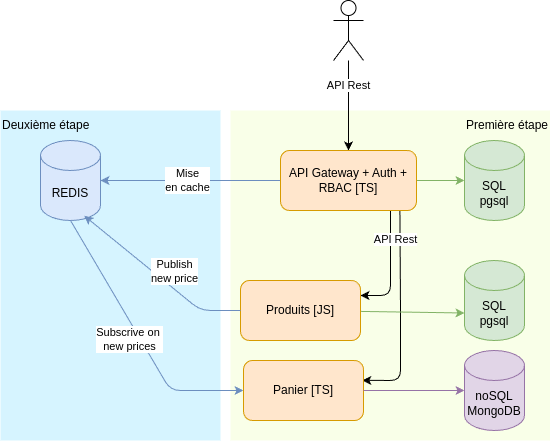

The diagram above was exported from draw.io. Its source (the exported page's mxGraphModel, read from the mxfile embedded in the PNG):
<mxGraphModel dx="2012" dy="1067" grid="1" gridSize="10" guides="1" tooltips="1" connect="1" arrows="1" fold="1" page="1" pageScale="1" pageWidth="827" pageHeight="1169" math="0" shadow="0">
  <root>
    <mxCell id="0" />
    <mxCell id="1" parent="0" />
    <mxCell id="30" value="" style="rounded=0;whiteSpace=wrap;html=1;fillColor=#F9FFE8;strokeColor=none;" vertex="1" parent="1">
      <mxGeometry x="120" y="170" width="320" height="330" as="geometry" />
    </mxCell>
    <mxCell id="27" value="" style="rounded=0;whiteSpace=wrap;html=1;fillColor=#D6F4FF;strokeColor=none;" vertex="1" parent="1">
      <mxGeometry x="-110" y="170" width="220" height="330" as="geometry" />
    </mxCell>
    <mxCell id="24" style="edgeStyle=none;html=1;exitX=0.878;exitY=1.007;exitDx=0;exitDy=0;entryX=0.99;entryY=0.331;entryDx=0;entryDy=0;entryPerimeter=0;exitPerimeter=0;" parent="1" source="3" target="9" edge="1">
      <mxGeometry relative="1" as="geometry">
        <Array as="points">
          <mxPoint x="290" y="370" />
          <mxPoint x="290" y="440" />
        </Array>
      </mxGeometry>
    </mxCell>
    <mxCell id="21" value="" style="edgeStyle=none;html=1;" parent="1" source="2" target="3" edge="1">
      <mxGeometry relative="1" as="geometry" />
    </mxCell>
    <mxCell id="25" value="API Rest" style="edgeLabel;html=1;align=center;verticalAlign=middle;resizable=0;points=[];" parent="21" vertex="1" connectable="0">
      <mxGeometry x="-0.4519" relative="1" as="geometry">
        <mxPoint as="offset" />
      </mxGeometry>
    </mxCell>
    <mxCell id="2" value="" style="shape=umlActor;verticalLabelPosition=bottom;verticalAlign=top;html=1;outlineConnect=0;" parent="1" vertex="1">
      <mxGeometry x="223" y="60" width="30" height="60" as="geometry" />
    </mxCell>
    <mxCell id="14" value="" style="edgeStyle=none;html=1;fillColor=#d5e8d4;strokeColor=#82b366;" parent="1" source="3" target="4" edge="1">
      <mxGeometry relative="1" as="geometry" />
    </mxCell>
    <mxCell id="15" value="" style="edgeStyle=none;html=1;fillColor=#dae8fc;strokeColor=#6c8ebf;" parent="1" source="3" target="5" edge="1">
      <mxGeometry relative="1" as="geometry" />
    </mxCell>
    <mxCell id="16" value="Mise&lt;div&gt;en cache&lt;/div&gt;" style="edgeLabel;html=1;align=center;verticalAlign=middle;resizable=0;points=[];" parent="15" vertex="1" connectable="0">
      <mxGeometry x="0.035" relative="1" as="geometry">
        <mxPoint as="offset" />
      </mxGeometry>
    </mxCell>
    <mxCell id="23" style="edgeStyle=none;html=1;exitX=0.809;exitY=1.007;exitDx=0;exitDy=0;entryX=1;entryY=0.25;entryDx=0;entryDy=0;exitPerimeter=0;" parent="1" source="3" target="8" edge="1">
      <mxGeometry relative="1" as="geometry">
        <Array as="points">
          <mxPoint x="280" y="355" />
        </Array>
      </mxGeometry>
    </mxCell>
    <mxCell id="26" value="API Rest" style="edgeLabel;html=1;align=center;verticalAlign=middle;resizable=0;points=[];labelBackgroundColor=default;" parent="23" vertex="1" connectable="0">
      <mxGeometry x="-0.5089" relative="1" as="geometry">
        <mxPoint x="5" as="offset" />
      </mxGeometry>
    </mxCell>
    <mxCell id="3" value="API Gateway + Auth + RBAC [TS]" style="rounded=1;whiteSpace=wrap;html=1;fillColor=#ffe6cc;strokeColor=#d79b00;" parent="1" vertex="1">
      <mxGeometry x="170" y="210" width="136" height="60" as="geometry" />
    </mxCell>
    <mxCell id="4" value="SQL&lt;div&gt;pgsql&lt;/div&gt;" style="shape=cylinder3;whiteSpace=wrap;html=1;boundedLbl=1;backgroundOutline=1;size=15;fillColor=#d5e8d4;strokeColor=#82b366;" parent="1" vertex="1">
      <mxGeometry x="354" y="200" width="60" height="80" as="geometry" />
    </mxCell>
    <mxCell id="19" style="edgeStyle=none;html=1;exitX=0.5;exitY=1;exitDx=0;exitDy=0;exitPerimeter=0;entryX=0;entryY=0.5;entryDx=0;entryDy=0;fillColor=#dae8fc;strokeColor=#6c8ebf;" parent="1" source="5" target="9" edge="1">
      <mxGeometry relative="1" as="geometry">
        <Array as="points">
          <mxPoint x="60" y="450" />
        </Array>
      </mxGeometry>
    </mxCell>
    <mxCell id="20" value="Subscrive on&amp;nbsp;&lt;div&gt;new prices&lt;/div&gt;" style="edgeLabel;html=1;align=center;verticalAlign=middle;resizable=0;points=[];" parent="19" vertex="1" connectable="0">
      <mxGeometry x="-0.1951" y="1" relative="1" as="geometry">
        <mxPoint x="3" y="26" as="offset" />
      </mxGeometry>
    </mxCell>
    <mxCell id="5" value="&lt;div&gt;&lt;span style=&quot;background-color: transparent;&quot;&gt;REDIS&lt;/span&gt;&lt;br&gt;&lt;/div&gt;" style="shape=cylinder3;whiteSpace=wrap;html=1;boundedLbl=1;backgroundOutline=1;size=15;fillColor=#dae8fc;strokeColor=#6c8ebf;" parent="1" vertex="1">
      <mxGeometry x="-70" y="200" width="60" height="80" as="geometry" />
    </mxCell>
    <mxCell id="13" value="" style="edgeStyle=none;html=1;fillColor=#d5e8d4;strokeColor=#82b366;entryX=0;entryY=0;entryDx=0;entryDy=52.5;entryPerimeter=0;" parent="1" source="8" target="11" edge="1">
      <mxGeometry relative="1" as="geometry" />
    </mxCell>
    <mxCell id="8" value="Produits [JS]" style="rounded=1;whiteSpace=wrap;html=1;fillColor=#ffe6cc;strokeColor=#d79b00;" parent="1" vertex="1">
      <mxGeometry x="130" y="340" width="120" height="60" as="geometry" />
    </mxCell>
    <mxCell id="9" value="Panier [TS]" style="rounded=1;whiteSpace=wrap;html=1;fillColor=#ffe6cc;strokeColor=#d79b00;" parent="1" vertex="1">
      <mxGeometry x="133" y="420" width="120" height="60" as="geometry" />
    </mxCell>
    <mxCell id="10" value="noSQL&lt;div&gt;MongoDB&lt;/div&gt;" style="shape=cylinder3;whiteSpace=wrap;html=1;boundedLbl=1;backgroundOutline=1;size=15;fillColor=#e1d5e7;strokeColor=#9673a6;" parent="1" vertex="1">
      <mxGeometry x="354" y="410" width="60" height="80" as="geometry" />
    </mxCell>
    <mxCell id="11" value="SQL&lt;div&gt;pgsql&lt;/div&gt;" style="shape=cylinder3;whiteSpace=wrap;html=1;boundedLbl=1;backgroundOutline=1;size=15;fillColor=#d5e8d4;strokeColor=#82b366;" parent="1" vertex="1">
      <mxGeometry x="354" y="320" width="60" height="80" as="geometry" />
    </mxCell>
    <mxCell id="12" style="edgeStyle=none;html=1;exitX=1;exitY=0.5;exitDx=0;exitDy=0;entryX=0;entryY=0.5;entryDx=0;entryDy=0;entryPerimeter=0;fillColor=#e1d5e7;strokeColor=#9673a6;" parent="1" source="9" target="10" edge="1">
      <mxGeometry relative="1" as="geometry" />
    </mxCell>
    <mxCell id="28" value="" style="edgeStyle=none;html=1;exitX=0;exitY=0.5;exitDx=0;exitDy=0;entryX=0.729;entryY=0.941;entryDx=0;entryDy=0;entryPerimeter=0;fillColor=#dae8fc;strokeColor=#6c8ebf;" edge="1" parent="1" source="8" target="5">
      <mxGeometry relative="1" as="geometry">
        <Array as="points">
          <mxPoint x="90" y="370" />
        </Array>
        <mxPoint x="130" y="370" as="sourcePoint" />
        <mxPoint x="73" y="277" as="targetPoint" />
      </mxGeometry>
    </mxCell>
    <mxCell id="29" value="Publish&lt;div&gt;new price&lt;/div&gt;" style="edgeLabel;html=1;align=center;verticalAlign=middle;resizable=0;points=[];" vertex="1" connectable="0" parent="28">
      <mxGeometry x="-0.1849" y="-1" relative="1" as="geometry">
        <mxPoint x="2" y="-15" as="offset" />
      </mxGeometry>
    </mxCell>
    <mxCell id="31" value="Première étape" style="text;html=1;align=right;verticalAlign=middle;resizable=0;points=[];autosize=1;strokeColor=none;fillColor=none;" vertex="1" parent="1">
      <mxGeometry x="329" y="170" width="110" height="30" as="geometry" />
    </mxCell>
    <mxCell id="32" value="Deuxième étape" style="text;html=1;align=left;verticalAlign=middle;resizable=0;points=[];autosize=1;strokeColor=none;fillColor=none;" vertex="1" parent="1">
      <mxGeometry x="-110" y="170" width="110" height="30" as="geometry" />
    </mxCell>
  </root>
</mxGraphModel>